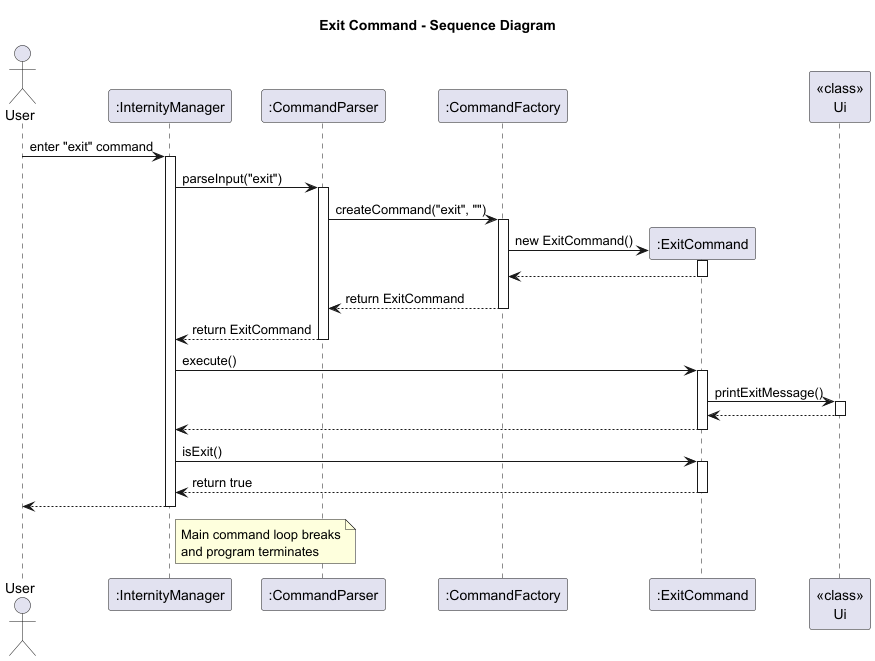

The diagram above was rendered by PlantUML. Its source (embedded in the PNG):
@startuml
title Exit Command - Sequence Diagram

actor User
participant ":InternityManager" as IM
participant ":CommandParser" as CP
participant ":CommandFactory" as CF
participant ":ExitCommand" as EC
participant "<<class>>\nUi" as Ui

User -> IM: enter "exit" command
activate IM

IM -> CP: parseInput("exit")
activate CP

CP -> CF: createCommand("exit", "")
activate CF
CF -> EC**: new ExitCommand()
activate EC
return
deactivate EC
CF --> CP: return ExitCommand
deactivate CF

CP --> IM: return ExitCommand
deactivate CP

IM -> EC: execute()
activate EC
EC -> Ui: printExitMessage()
activate Ui
Ui --> EC
deactivate Ui
EC --> IM
deactivate EC

IM -> EC: isExit()
activate EC
EC --> IM: return true
deactivate EC
IM --> User

note right of IM
  Main command loop breaks
  and program terminates
end note
deactivate IM
@enduml